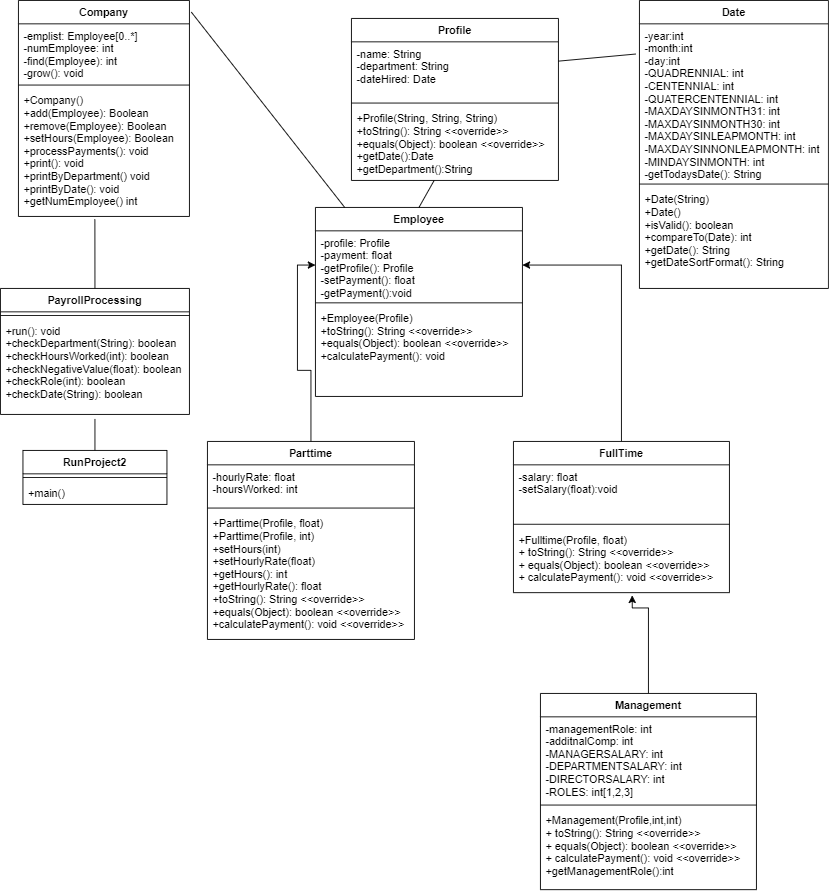

The diagram above was exported from draw.io. Its source (the exported page's mxGraphModel, read from the mxfile embedded in the PNG):
<mxGraphModel dx="2062" dy="1165" grid="1" gridSize="10" guides="1" tooltips="1" connect="1" arrows="1" fold="1" page="1" pageScale="1" pageWidth="2000" pageHeight="2000" math="0" shadow="0">
  <root>
    <mxCell id="WIyWlLk6GJQsqaUBKTNV-0" />
    <mxCell id="WIyWlLk6GJQsqaUBKTNV-1" parent="WIyWlLk6GJQsqaUBKTNV-0" />
    <mxCell id="UtOw9nmlRadr-MzFZ_Ri-0" value="Employee" style="swimlane;fontStyle=1;align=center;verticalAlign=top;childLayout=stackLayout;horizontal=1;startSize=26;horizontalStack=0;resizeParent=1;resizeParentMax=0;resizeLast=0;collapsible=1;marginBottom=0;" parent="WIyWlLk6GJQsqaUBKTNV-1" vertex="1">
      <mxGeometry x="570" y="270" width="230" height="210" as="geometry">
        <mxRectangle x="460" y="110" width="100" height="26" as="alternateBounds" />
      </mxGeometry>
    </mxCell>
    <mxCell id="UtOw9nmlRadr-MzFZ_Ri-1" value="-profile: Profile&#10;-payment: float&#10;-getProfile(): Profile&#10;-setPayment(): float&#10;-getPayment():void" style="text;strokeColor=none;fillColor=none;align=left;verticalAlign=top;spacingLeft=4;spacingRight=4;overflow=hidden;rotatable=0;points=[[0,0.5],[1,0.5]];portConstraint=eastwest;" parent="UtOw9nmlRadr-MzFZ_Ri-0" vertex="1">
      <mxGeometry y="26" width="230" height="76" as="geometry" />
    </mxCell>
    <mxCell id="UtOw9nmlRadr-MzFZ_Ri-2" value="" style="line;strokeWidth=1;fillColor=none;align=left;verticalAlign=middle;spacingTop=-1;spacingLeft=3;spacingRight=3;rotatable=0;labelPosition=right;points=[];portConstraint=eastwest;" parent="UtOw9nmlRadr-MzFZ_Ri-0" vertex="1">
      <mxGeometry y="102" width="230" height="8" as="geometry" />
    </mxCell>
    <mxCell id="UtOw9nmlRadr-MzFZ_Ri-3" value="+Employee(Profile)&#10;+toString(): String &lt;&lt;override&gt;&gt;&#10;+equals(Object): boolean &lt;&lt;override&gt;&gt;&#10;+calculatePayment(): void" style="text;strokeColor=none;fillColor=none;align=left;verticalAlign=top;spacingLeft=4;spacingRight=4;overflow=hidden;rotatable=0;points=[[0,0.5],[1,0.5]];portConstraint=eastwest;" parent="UtOw9nmlRadr-MzFZ_Ri-0" vertex="1">
      <mxGeometry y="110" width="230" height="100" as="geometry" />
    </mxCell>
    <mxCell id="UtOw9nmlRadr-MzFZ_Ri-33" style="edgeStyle=orthogonalEdgeStyle;rounded=0;orthogonalLoop=1;jettySize=auto;html=1;entryX=0.55;entryY=1.042;entryDx=0;entryDy=0;entryPerimeter=0;" parent="WIyWlLk6GJQsqaUBKTNV-1" source="UtOw9nmlRadr-MzFZ_Ri-8" edge="1" target="UtOw9nmlRadr-MzFZ_Ri-19">
      <mxGeometry relative="1" as="geometry">
        <mxPoint x="921" y="610" as="targetPoint" />
        <Array as="points">
          <mxPoint x="940" y="715" />
        </Array>
      </mxGeometry>
    </mxCell>
    <mxCell id="UtOw9nmlRadr-MzFZ_Ri-8" value="Management" style="swimlane;fontStyle=1;align=center;verticalAlign=top;childLayout=stackLayout;horizontal=1;startSize=26;horizontalStack=0;resizeParent=1;resizeParentMax=0;resizeLast=0;collapsible=1;marginBottom=0;" parent="WIyWlLk6GJQsqaUBKTNV-1" vertex="1">
      <mxGeometry x="820" y="810" width="240" height="218" as="geometry" />
    </mxCell>
    <mxCell id="UtOw9nmlRadr-MzFZ_Ri-9" value="-managementRole: int&#10;-additnalComp: int&#10;-MANAGERSALARY: int&#10;-DEPARTMENTSALARY: int&#10;-DIRECTORSALARY: int&#10;-ROLES: int[1,2,3]&#10;" style="text;strokeColor=none;fillColor=none;align=left;verticalAlign=top;spacingLeft=4;spacingRight=4;overflow=hidden;rotatable=0;points=[[0,0.5],[1,0.5]];portConstraint=eastwest;" parent="UtOw9nmlRadr-MzFZ_Ri-8" vertex="1">
      <mxGeometry y="26" width="240" height="94" as="geometry" />
    </mxCell>
    <mxCell id="UtOw9nmlRadr-MzFZ_Ri-10" value="" style="line;strokeWidth=1;fillColor=none;align=left;verticalAlign=middle;spacingTop=-1;spacingLeft=3;spacingRight=3;rotatable=0;labelPosition=right;points=[];portConstraint=eastwest;" parent="UtOw9nmlRadr-MzFZ_Ri-8" vertex="1">
      <mxGeometry y="120" width="240" height="8" as="geometry" />
    </mxCell>
    <mxCell id="UtOw9nmlRadr-MzFZ_Ri-11" value="+Management(Profile,int,int)&#10;+ toString(): String &lt;&lt;override&gt;&gt;&#10;+ equals(Object): boolean &lt;&lt;override&gt;&gt;&#10;+ calculatePayment(): void &lt;&lt;override&gt;&gt;&#10;+getManagementRole():int" style="text;strokeColor=none;fillColor=none;align=left;verticalAlign=top;spacingLeft=4;spacingRight=4;overflow=hidden;rotatable=0;points=[[0,0.5],[1,0.5]];portConstraint=eastwest;" parent="UtOw9nmlRadr-MzFZ_Ri-8" vertex="1">
      <mxGeometry y="128" width="240" height="90" as="geometry" />
    </mxCell>
    <mxCell id="UtOw9nmlRadr-MzFZ_Ri-30" style="edgeStyle=orthogonalEdgeStyle;rounded=0;orthogonalLoop=1;jettySize=auto;html=1;entryX=0;entryY=0.5;entryDx=0;entryDy=0;" parent="WIyWlLk6GJQsqaUBKTNV-1" source="UtOw9nmlRadr-MzFZ_Ri-12" target="UtOw9nmlRadr-MzFZ_Ri-1" edge="1">
      <mxGeometry relative="1" as="geometry" />
    </mxCell>
    <mxCell id="UtOw9nmlRadr-MzFZ_Ri-12" value="Parttime" style="swimlane;fontStyle=1;align=center;verticalAlign=top;childLayout=stackLayout;horizontal=1;startSize=26;horizontalStack=0;resizeParent=1;resizeParentMax=0;resizeLast=0;collapsible=1;marginBottom=0;" parent="WIyWlLk6GJQsqaUBKTNV-1" vertex="1">
      <mxGeometry x="450" y="530" width="230" height="220" as="geometry" />
    </mxCell>
    <mxCell id="UtOw9nmlRadr-MzFZ_Ri-13" value="-hourlyRate: float&#10;-hoursWorked: int" style="text;strokeColor=none;fillColor=none;align=left;verticalAlign=top;spacingLeft=4;spacingRight=4;overflow=hidden;rotatable=0;points=[[0,0.5],[1,0.5]];portConstraint=eastwest;" parent="UtOw9nmlRadr-MzFZ_Ri-12" vertex="1">
      <mxGeometry y="26" width="230" height="44" as="geometry" />
    </mxCell>
    <mxCell id="UtOw9nmlRadr-MzFZ_Ri-14" value="" style="line;strokeWidth=1;fillColor=none;align=left;verticalAlign=middle;spacingTop=-1;spacingLeft=3;spacingRight=3;rotatable=0;labelPosition=right;points=[];portConstraint=eastwest;" parent="UtOw9nmlRadr-MzFZ_Ri-12" vertex="1">
      <mxGeometry y="70" width="230" height="8" as="geometry" />
    </mxCell>
    <mxCell id="UtOw9nmlRadr-MzFZ_Ri-15" value="+Parttime(Profile, float)&#10;+Parttime(Profile, int)&#10;+setHours(int)&#10;+setHourlyRate(float)&#10;+getHours(): int&#10;+getHourlyRate(): float&#10;+toString(): String &lt;&lt;override&gt;&gt;&#10;+equals(Object): boolean &lt;&lt;override&gt;&gt;&#10;+calculatePayment(): void &lt;&lt;override&gt;&gt;" style="text;strokeColor=none;fillColor=none;align=left;verticalAlign=top;spacingLeft=4;spacingRight=4;overflow=hidden;rotatable=0;points=[[0,0.5],[1,0.5]];portConstraint=eastwest;" parent="UtOw9nmlRadr-MzFZ_Ri-12" vertex="1">
      <mxGeometry y="78" width="230" height="142" as="geometry" />
    </mxCell>
    <mxCell id="UtOw9nmlRadr-MzFZ_Ri-32" style="edgeStyle=orthogonalEdgeStyle;rounded=0;orthogonalLoop=1;jettySize=auto;html=1;exitX=0.5;exitY=0;exitDx=0;exitDy=0;entryX=1;entryY=0.5;entryDx=0;entryDy=0;" parent="WIyWlLk6GJQsqaUBKTNV-1" source="UtOw9nmlRadr-MzFZ_Ri-16" target="UtOw9nmlRadr-MzFZ_Ri-1" edge="1">
      <mxGeometry relative="1" as="geometry" />
    </mxCell>
    <mxCell id="UtOw9nmlRadr-MzFZ_Ri-16" value="FullTime" style="swimlane;fontStyle=1;align=center;verticalAlign=top;childLayout=stackLayout;horizontal=1;startSize=26;horizontalStack=0;resizeParent=1;resizeParentMax=0;resizeLast=0;collapsible=1;marginBottom=0;" parent="WIyWlLk6GJQsqaUBKTNV-1" vertex="1">
      <mxGeometry x="790" y="530" width="240" height="168" as="geometry" />
    </mxCell>
    <mxCell id="UtOw9nmlRadr-MzFZ_Ri-17" value="-salary: float&#10;-setSalary(float):void" style="text;strokeColor=none;fillColor=none;align=left;verticalAlign=top;spacingLeft=4;spacingRight=4;overflow=hidden;rotatable=0;points=[[0,0.5],[1,0.5]];portConstraint=eastwest;" parent="UtOw9nmlRadr-MzFZ_Ri-16" vertex="1">
      <mxGeometry y="26" width="240" height="62" as="geometry" />
    </mxCell>
    <mxCell id="UtOw9nmlRadr-MzFZ_Ri-18" value="" style="line;strokeWidth=1;fillColor=none;align=left;verticalAlign=middle;spacingTop=-1;spacingLeft=3;spacingRight=3;rotatable=0;labelPosition=right;points=[];portConstraint=eastwest;" parent="UtOw9nmlRadr-MzFZ_Ri-16" vertex="1">
      <mxGeometry y="88" width="240" height="8" as="geometry" />
    </mxCell>
    <mxCell id="UtOw9nmlRadr-MzFZ_Ri-19" value="+Fulltime(Profile, float)&#10;+ toString(): String &lt;&lt;override&gt;&gt;&#10;+ equals(Object): boolean &lt;&lt;override&gt;&gt;&#10;+ calculatePayment(): void &lt;&lt;override&gt;&gt;" style="text;strokeColor=none;fillColor=none;align=left;verticalAlign=top;spacingLeft=4;spacingRight=4;overflow=hidden;rotatable=0;points=[[0,0.5],[1,0.5]];portConstraint=eastwest;" parent="UtOw9nmlRadr-MzFZ_Ri-16" vertex="1">
      <mxGeometry y="96" width="240" height="72" as="geometry" />
    </mxCell>
    <mxCell id="UtOw9nmlRadr-MzFZ_Ri-21" value="Profile" style="swimlane;fontStyle=1;align=center;verticalAlign=top;childLayout=stackLayout;horizontal=1;startSize=26;horizontalStack=0;resizeParent=1;resizeParentMax=0;resizeLast=0;collapsible=1;marginBottom=0;" parent="WIyWlLk6GJQsqaUBKTNV-1" vertex="1">
      <mxGeometry x="610" y="60" width="230" height="180" as="geometry" />
    </mxCell>
    <mxCell id="UtOw9nmlRadr-MzFZ_Ri-22" value="-name: String&#10;-department: String&#10;-dateHired: Date" style="text;strokeColor=none;fillColor=none;align=left;verticalAlign=top;spacingLeft=4;spacingRight=4;overflow=hidden;rotatable=0;points=[[0,0.5],[1,0.5]];portConstraint=eastwest;" parent="UtOw9nmlRadr-MzFZ_Ri-21" vertex="1">
      <mxGeometry y="26" width="230" height="64" as="geometry" />
    </mxCell>
    <mxCell id="UtOw9nmlRadr-MzFZ_Ri-23" value="" style="line;strokeWidth=1;fillColor=none;align=left;verticalAlign=middle;spacingTop=-1;spacingLeft=3;spacingRight=3;rotatable=0;labelPosition=right;points=[];portConstraint=eastwest;" parent="UtOw9nmlRadr-MzFZ_Ri-21" vertex="1">
      <mxGeometry y="90" width="230" height="8" as="geometry" />
    </mxCell>
    <mxCell id="UtOw9nmlRadr-MzFZ_Ri-24" value="+Profile(String, String, String)&#10;+toString(): String &lt;&lt;override&gt;&gt;&#10;+equals(Object): boolean &lt;&lt;override&gt;&gt;&#10;+getDate():Date&#10;+getDepartment():String" style="text;strokeColor=none;fillColor=none;align=left;verticalAlign=top;spacingLeft=4;spacingRight=4;overflow=hidden;rotatable=0;points=[[0,0.5],[1,0.5]];portConstraint=eastwest;" parent="UtOw9nmlRadr-MzFZ_Ri-21" vertex="1">
      <mxGeometry y="98" width="230" height="82" as="geometry" />
    </mxCell>
    <mxCell id="UtOw9nmlRadr-MzFZ_Ri-25" value="Company" style="swimlane;fontStyle=1;align=center;verticalAlign=top;childLayout=stackLayout;horizontal=1;startSize=26;horizontalStack=0;resizeParent=1;resizeParentMax=0;resizeLast=0;collapsible=1;marginBottom=0;" parent="WIyWlLk6GJQsqaUBKTNV-1" vertex="1">
      <mxGeometry x="240" y="40" width="190" height="240" as="geometry" />
    </mxCell>
    <mxCell id="UtOw9nmlRadr-MzFZ_Ri-26" value="-emplist: Employee[0..*]&#10;-numEmployee: int&#10;-find(Employee): int&#10;-grow(): void &#10;" style="text;strokeColor=none;fillColor=none;align=left;verticalAlign=top;spacingLeft=4;spacingRight=4;overflow=hidden;rotatable=0;points=[[0,0.5],[1,0.5]];portConstraint=eastwest;" parent="UtOw9nmlRadr-MzFZ_Ri-25" vertex="1">
      <mxGeometry y="26" width="190" height="64" as="geometry" />
    </mxCell>
    <mxCell id="UtOw9nmlRadr-MzFZ_Ri-27" value="" style="line;strokeWidth=1;fillColor=none;align=left;verticalAlign=middle;spacingTop=-1;spacingLeft=3;spacingRight=3;rotatable=0;labelPosition=right;points=[];portConstraint=eastwest;" parent="UtOw9nmlRadr-MzFZ_Ri-25" vertex="1">
      <mxGeometry y="90" width="190" height="8" as="geometry" />
    </mxCell>
    <mxCell id="UtOw9nmlRadr-MzFZ_Ri-28" value="+Company()&#10;+add(Employee): Boolean&#10;+remove(Employee): Boolean&#10;+setHours(Employee): Boolean&#10;+processPayments(): void&#10;+print(): void&#10;+printByDepartment() void&#10;+printByDate(): void&#10;+getNumEmployee() int&#10;" style="text;strokeColor=none;fillColor=none;align=left;verticalAlign=top;spacingLeft=4;spacingRight=4;overflow=hidden;rotatable=0;points=[[0,0.5],[1,0.5]];portConstraint=eastwest;" parent="UtOw9nmlRadr-MzFZ_Ri-25" vertex="1">
      <mxGeometry y="98" width="190" height="142" as="geometry" />
    </mxCell>
    <mxCell id="UAft_BmH_trO85WiFJS_-0" value="PayrollProcessing" style="swimlane;fontStyle=1;align=center;verticalAlign=top;childLayout=stackLayout;horizontal=1;startSize=26;horizontalStack=0;resizeParent=1;resizeParentMax=0;resizeLast=0;collapsible=1;marginBottom=0;" parent="WIyWlLk6GJQsqaUBKTNV-1" vertex="1">
      <mxGeometry x="220" y="360" width="210" height="140" as="geometry" />
    </mxCell>
    <mxCell id="UAft_BmH_trO85WiFJS_-2" value="" style="line;strokeWidth=1;fillColor=none;align=left;verticalAlign=middle;spacingTop=-1;spacingLeft=3;spacingRight=3;rotatable=0;labelPosition=right;points=[];portConstraint=eastwest;" parent="UAft_BmH_trO85WiFJS_-0" vertex="1">
      <mxGeometry y="26" width="210" height="8" as="geometry" />
    </mxCell>
    <mxCell id="UAft_BmH_trO85WiFJS_-3" value="+run(): void&#10;+checkDepartment(String): boolean&#10;+checkHoursWorked(int): boolean&#10;+checkNegativeValue(float): boolean&#10;+checkRole(int): boolean&#10;+checkDate(String): boolean" style="text;strokeColor=none;fillColor=none;align=left;verticalAlign=top;spacingLeft=4;spacingRight=4;overflow=hidden;rotatable=0;points=[[0,0.5],[1,0.5]];portConstraint=eastwest;" parent="UAft_BmH_trO85WiFJS_-0" vertex="1">
      <mxGeometry y="34" width="210" height="106" as="geometry" />
    </mxCell>
    <mxCell id="UAft_BmH_trO85WiFJS_-4" value="RunProject2" style="swimlane;fontStyle=1;align=center;verticalAlign=top;childLayout=stackLayout;horizontal=1;startSize=26;horizontalStack=0;resizeParent=1;resizeParentMax=0;resizeLast=0;collapsible=1;marginBottom=0;" parent="WIyWlLk6GJQsqaUBKTNV-1" vertex="1">
      <mxGeometry x="245" y="540" width="160" height="60" as="geometry" />
    </mxCell>
    <mxCell id="UAft_BmH_trO85WiFJS_-6" value="" style="line;strokeWidth=1;fillColor=none;align=left;verticalAlign=middle;spacingTop=-1;spacingLeft=3;spacingRight=3;rotatable=0;labelPosition=right;points=[];portConstraint=eastwest;" parent="UAft_BmH_trO85WiFJS_-4" vertex="1">
      <mxGeometry y="26" width="160" height="8" as="geometry" />
    </mxCell>
    <mxCell id="UAft_BmH_trO85WiFJS_-7" value="+main()" style="text;strokeColor=none;fillColor=none;align=left;verticalAlign=top;spacingLeft=4;spacingRight=4;overflow=hidden;rotatable=0;points=[[0,0.5],[1,0.5]];portConstraint=eastwest;" parent="UAft_BmH_trO85WiFJS_-4" vertex="1">
      <mxGeometry y="34" width="160" height="26" as="geometry" />
    </mxCell>
    <mxCell id="UAft_BmH_trO85WiFJS_-8" value="Date" style="swimlane;fontStyle=1;align=center;verticalAlign=top;childLayout=stackLayout;horizontal=1;startSize=26;horizontalStack=0;resizeParent=1;resizeParentMax=0;resizeLast=0;collapsible=1;marginBottom=0;" parent="WIyWlLk6GJQsqaUBKTNV-1" vertex="1">
      <mxGeometry x="930" y="40" width="210" height="320" as="geometry" />
    </mxCell>
    <mxCell id="UAft_BmH_trO85WiFJS_-9" value="-year:int&#10;-month:int&#10;-day:int&#10;-QUADRENNIAL: int&#10;-CENTENNIAL: int&#10;-QUATERCENTENNIAL: int&#10;-MAXDAYSINMONTH31: int&#10;-MAXDAYSINMONTH30: int&#10;-MAXDAYSINLEAPMONTH: int&#10;-MAXDAYSINNONLEAPMONTH: int&#10;-MINDAYSINMONTH: int&#10;-getTodaysDate(): String&#10;" style="text;strokeColor=none;fillColor=none;align=left;verticalAlign=top;spacingLeft=4;spacingRight=4;overflow=hidden;rotatable=0;points=[[0,0.5],[1,0.5]];portConstraint=eastwest;" parent="UAft_BmH_trO85WiFJS_-8" vertex="1">
      <mxGeometry y="26" width="210" height="174" as="geometry" />
    </mxCell>
    <mxCell id="UAft_BmH_trO85WiFJS_-10" value="" style="line;strokeWidth=1;fillColor=none;align=left;verticalAlign=middle;spacingTop=-1;spacingLeft=3;spacingRight=3;rotatable=0;labelPosition=right;points=[];portConstraint=eastwest;" parent="UAft_BmH_trO85WiFJS_-8" vertex="1">
      <mxGeometry y="200" width="210" height="8" as="geometry" />
    </mxCell>
    <mxCell id="UAft_BmH_trO85WiFJS_-11" value="+Date(String)&#10;+Date()&#10;+isValid(): boolean&#10;+compareTo(Date): int&#10;+getDate(): String&#10;+getDateSortFormat(): String&#10;" style="text;strokeColor=none;fillColor=none;align=left;verticalAlign=top;spacingLeft=4;spacingRight=4;overflow=hidden;rotatable=0;points=[[0,0.5],[1,0.5]];portConstraint=eastwest;" parent="UAft_BmH_trO85WiFJS_-8" vertex="1">
      <mxGeometry y="208" width="210" height="112" as="geometry" />
    </mxCell>
    <mxCell id="ob3uQ9THlRVRwIcB56XJ-0" value="" style="endArrow=none;html=1;exitX=0.5;exitY=0;exitDx=0;exitDy=0;" parent="WIyWlLk6GJQsqaUBKTNV-1" source="UtOw9nmlRadr-MzFZ_Ri-0" target="UtOw9nmlRadr-MzFZ_Ri-24" edge="1">
      <mxGeometry width="50" height="50" relative="1" as="geometry">
        <mxPoint x="690" y="330" as="sourcePoint" />
        <mxPoint x="740" y="280" as="targetPoint" />
      </mxGeometry>
    </mxCell>
    <mxCell id="ob3uQ9THlRVRwIcB56XJ-3" value="" style="endArrow=none;html=1;exitX=0.5;exitY=0;exitDx=0;exitDy=0;entryX=0.447;entryY=1.023;entryDx=0;entryDy=0;entryPerimeter=0;" parent="WIyWlLk6GJQsqaUBKTNV-1" source="UAft_BmH_trO85WiFJS_-0" target="UtOw9nmlRadr-MzFZ_Ri-28" edge="1">
      <mxGeometry width="50" height="50" relative="1" as="geometry">
        <mxPoint x="830" y="730" as="sourcePoint" />
        <mxPoint x="880" y="680" as="targetPoint" />
      </mxGeometry>
    </mxCell>
    <mxCell id="ob3uQ9THlRVRwIcB56XJ-4" value="" style="endArrow=none;html=1;exitX=0.5;exitY=0;exitDx=0;exitDy=0;entryX=0.5;entryY=1.047;entryDx=0;entryDy=0;entryPerimeter=0;" parent="WIyWlLk6GJQsqaUBKTNV-1" source="UAft_BmH_trO85WiFJS_-4" target="UAft_BmH_trO85WiFJS_-3" edge="1">
      <mxGeometry width="50" height="50" relative="1" as="geometry">
        <mxPoint x="800" y="710" as="sourcePoint" />
        <mxPoint x="850" y="660" as="targetPoint" />
        <Array as="points" />
      </mxGeometry>
    </mxCell>
    <mxCell id="ob3uQ9THlRVRwIcB56XJ-5" value="" style="endArrow=none;html=1;exitX=-0.019;exitY=0.186;exitDx=0;exitDy=0;exitPerimeter=0;" parent="WIyWlLk6GJQsqaUBKTNV-1" source="UAft_BmH_trO85WiFJS_-8" target="UtOw9nmlRadr-MzFZ_Ri-22" edge="1">
      <mxGeometry width="50" height="50" relative="1" as="geometry">
        <mxPoint x="820" y="520" as="sourcePoint" />
        <mxPoint x="870" y="470" as="targetPoint" />
      </mxGeometry>
    </mxCell>
    <mxCell id="ob3uQ9THlRVRwIcB56XJ-6" value="" style="endArrow=none;html=1;exitX=1.011;exitY=0.054;exitDx=0;exitDy=0;exitPerimeter=0;" parent="WIyWlLk6GJQsqaUBKTNV-1" source="UtOw9nmlRadr-MzFZ_Ri-25" target="UtOw9nmlRadr-MzFZ_Ri-0" edge="1">
      <mxGeometry width="50" height="50" relative="1" as="geometry">
        <mxPoint x="820" y="520" as="sourcePoint" />
        <mxPoint x="430" y="190" as="targetPoint" />
      </mxGeometry>
    </mxCell>
  </root>
</mxGraphModel>